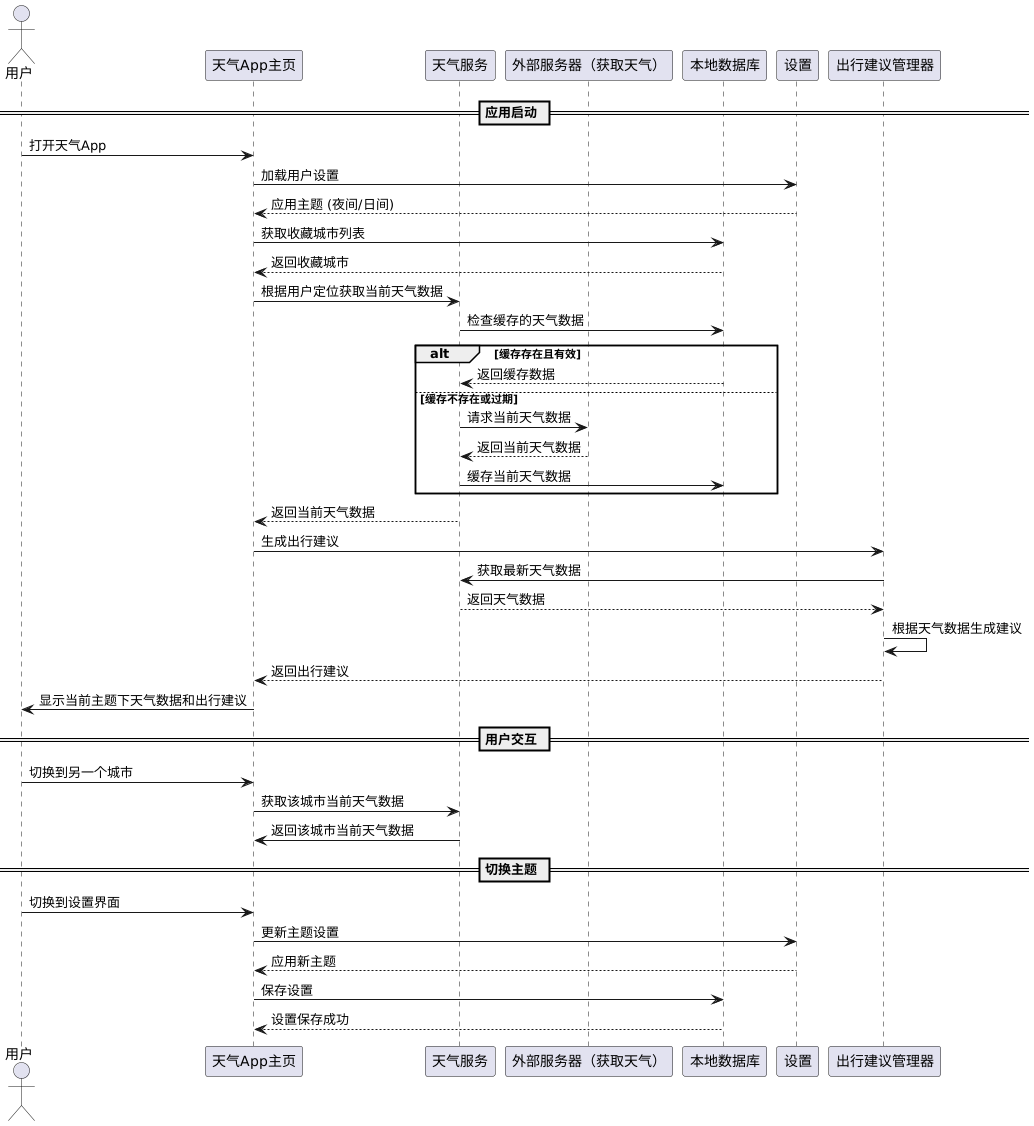

The diagram above was rendered by PlantUML. Its source (embedded in the PNG):
@startuml
actor 用户 as User
participant "天气App主页" as MobileApp
participant "天气服务" as WeatherService
participant "外部服务器（获取天气）" as WeatherAPI
participant "本地数据库" as LocalDB
participant "设置" as ThemeManager
participant "出行建议管理器" as TravelAdviceManager

== 应用启动 ==
User -> MobileApp: 打开天气App

MobileApp -> ThemeManager: 加载用户设置
ThemeManager --> MobileApp: 应用主题 (夜间/日间)

MobileApp -> LocalDB: 获取收藏城市列表
LocalDB --> MobileApp: 返回收藏城市

MobileApp -> WeatherService: 根据用户定位获取当前天气数据
WeatherService -> LocalDB: 检查缓存的天气数据
alt 缓存存在且有效
    LocalDB --> WeatherService: 返回缓存数据
else 缓存不存在或过期
    WeatherService -> WeatherAPI: 请求当前天气数据
    WeatherAPI --> WeatherService: 返回当前天气数据
    WeatherService -> LocalDB: 缓存当前天气数据
end
WeatherService --> MobileApp: 返回当前天气数据


MobileApp -> TravelAdviceManager: 生成出行建议
TravelAdviceManager -> WeatherService: 获取最新天气数据
WeatherService --> TravelAdviceManager: 返回天气数据
TravelAdviceManager -> TravelAdviceManager: 根据天气数据生成建议
TravelAdviceManager --> MobileApp: 返回出行建议


MobileApp -> User: 显示当前主题下天气数据和出行建议

== 用户交互 ==
User -> MobileApp: 切换到另一个城市
MobileApp -> WeatherService: 获取该城市当前天气数据
WeatherService -> MobileApp: 返回该城市当前天气数据

== 切换主题 ==
User -> MobileApp: 切换到设置界面
MobileApp -> ThemeManager: 更新主题设置
ThemeManager --> MobileApp: 应用新主题
MobileApp -> LocalDB: 保存设置
LocalDB --> MobileApp: 设置保存成功
@enduml